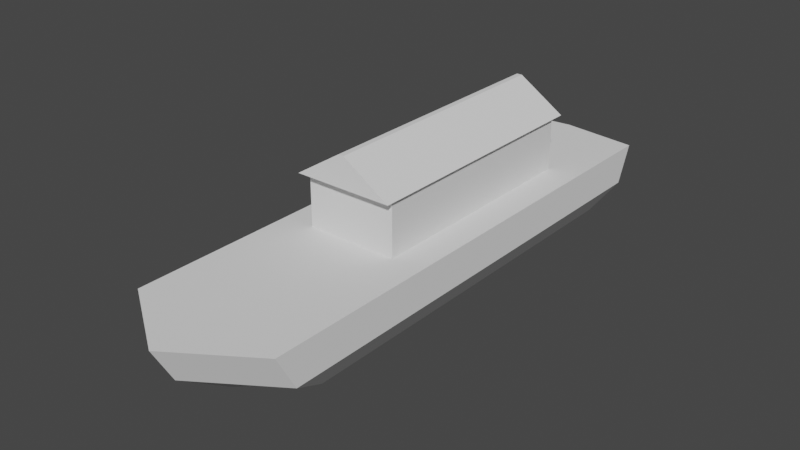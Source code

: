 # Source: ship.blend  (saved by Blender 3.6.11; exported with 4.5.12 LTS)
import bpy
from mathutils import Matrix  # noqa: F401  (used for matrix-valued properties, if any)

bpy.ops.wm.read_factory_settings(use_empty=True)
scene = bpy.context.scene
scene.name = 'Scene'

# ---- collections
col_collection = bpy.data.collections.new('Collection'); scene.collection.children.link(col_collection)

# ---- world
world_world = bpy.data.worlds.new('World'); scene.world = world_world
world_world.use_nodes = True; world_world.node_tree.nodes.clear()
_N = world_world.node_tree.nodes; _L = world_world.node_tree.links
n0 = _N.new('ShaderNodeOutputWorld'); n0.name = 'World Output'; n0.location = (300, 300)
n1 = _N.new('ShaderNodeBackground'); n1.name = 'Background'; n1.location = (10, 300)
n1.inputs[0].default_value = (0.05088, 0.05088, 0.05088, 1.0)
_L.new(n1.outputs[0], n0.inputs[0])
n0.is_active_output = True
world_world.color = (0.05088, 0.05088, 0.05088)
world_world.use_sun_shadow = False
world_world.sun_shadow_jitter_overblur = 0.0

# ---- meshes
me_cube = bpy.data.meshes.new('Cube')
me_cube.from_pydata([(-0.09856, -6.0, -1.0), (-2.33, -8.0, 1.0), (-0.09856, 5.349, -0.999), (-2.33, 6.203, 0.9997), (0.09856, -6.0, -1.0), (2.33, -8.0, 1.0), (0.09856, 5.349, -0.999), (2.33, 6.203, 0.9997), (-1.64, -6.5, 0.0), (-1.64, 5.776, 0.000348), (1.64, 5.776, 0.000348), (1.64, -6.5, 0.0), (-2.33, -8.6, 2.1), (-2.33, 6.672, 2.099), (2.33, 6.672, 2.099), (2.33, -8.6, 2.1), (-1.387, -3.572, 2.1), (-1.387, 3.572, 2.1), (1.387, 3.572, 2.1), (1.387, -3.572, 2.1), (-1.387, -3.572, 3.73), (-1.387, 3.572, 3.73), (1.387, 3.572, 3.73), (1.387, -3.572, 3.73), (-1.506, -3.877, 3.73), (-1.506, 3.877, 3.73), (1.506, 3.877, 3.73), (1.506, -3.877, 3.73), (-0.08285, -3.877, 4.643), (-0.08285, 3.877, 4.643), (0.08285, 3.877, 4.643), (0.08285, -3.877, 4.643), (-2.33, -8.6, 2.1), (2.33, -8.6, 2.1), (1.233e-17, 5.349, -0.999), (-3.839e-18, 6.466, 0.9997), (0.0, -6.0, -1.0), (0.0, -9.538, 1.0), (0.0, -8.038, 0.0), (4.244e-18, 6.039, 0.000348), (-1.273e-17, 6.935, 2.099), (0.0, -10.14, 2.1), (0.0, 3.572, 2.1), (0.0, -3.572, 2.1), (0.0, 3.572, 3.73), (0.0, -3.572, 3.73), (0.0, 3.877, 3.73), (0.0, -3.877, 3.73), (0.0, 3.877, 4.643), (0.0, -3.877, 4.643)], [(33, 32)], [(8, 1, 3, 9), (39, 35, 7, 10), (10, 7, 5, 11), (38, 37, 1, 8), (34, 6, 4, 36), (35, 3, 13, 40), (36, 38, 8, 0), (6, 10, 11, 4), (34, 39, 10, 6), (0, 8, 9, 2), (15, 14, 18, 19), (5, 7, 14, 15), (3, 1, 12, 13), (37, 5, 15, 41), (19, 18, 22, 23), (13, 12, 16, 17), (41, 15, 19, 43), (40, 13, 17, 42), (45, 23, 27, 47), (17, 16, 20, 21), (43, 19, 23, 45), (42, 17, 21, 44), (27, 26, 30, 31), (44, 21, 25, 46), (23, 22, 26, 27), (21, 20, 24, 25), (48, 29, 28, 49), (25, 24, 28, 29), (47, 27, 31, 49), (46, 25, 29, 48), (26, 46, 48, 30), (24, 47, 49, 28), (30, 48, 49, 31), (22, 44, 46, 26), (18, 42, 44, 22), (16, 43, 45, 20), (20, 45, 47, 24), (14, 40, 42, 18), (12, 41, 43, 16), (1, 37, 41, 12), (2, 9, 39, 34), (4, 11, 38, 36), (7, 35, 40, 14), (2, 34, 36, 0), (11, 5, 37, 38), (9, 3, 35, 39)])
_uv = me_cube.uv_layers.new(name='UVMap')
_uv.uv.foreach_set('vector', [0.5, 0.0, 0.625, 0.0, 0.625, 0.25, 0.5, 0.25, 0.5, 0.375, 0.625, 0.375, 0.625, 0.5, 0.5, 0.5, 0.5, 0.5, 0.625, 0.5, 0.625, 0.75, 0.5, 0.75, 0.5, 0.875, 0.625, 0.875, 0.625, 1.0, 0.5, 1.0, 0.25, 0.5, 0.375, 0.5, 0.375, 0.75, 0.25, 0.75, 0.625, 0.375, 0.625, 0.25, 0.625, 0.25, 0.625, 0.375, 0.375, 0.875, 0.5, 0.875, 0.5, 1.0, 0.375, 1.0, 0.375, 0.5, 0.5, 0.5, 0.5, 0.75, 0.375, 0.75, 0.375, 0.375, 0.5, 0.375, 0.5, 0.5, 0.375, 0.5, 0.375, 0.0, 0.5, 0.0, 0.5, 0.25, 0.375, 0.25, 0.625, 0.75, 0.625, 0.5, 0.625, 0.5, 0.625, 0.75, 0.625, 0.75, 0.625, 0.5, 0.625, 0.5, 0.625, 0.75, 0.625, 0.25, 0.625, 0.0, 0.625, 0.0, 0.625, 0.25, 0.625, 0.875, 0.625, 0.75, 0.625, 0.75, 0.625, 0.875, 0.625, 0.75, 0.625, 0.5, 0.625, 0.5, 0.625, 0.75, 0.625, 0.25, 0.625, 0.0, 0.625, 0.0, 0.625, 0.25, 0.625, 0.875, 0.625, 0.75, 0.625, 0.75, 0.625, 0.875, 0.625, 0.375, 0.625, 0.25, 0.625, 0.25, 0.625, 0.375, 0.625, 0.875, 0.625, 0.75, 0.625, 0.75, 0.625, 0.875, 0.625, 0.25, 0.625, 0.0, 0.625, 0.0, 0.625, 0.25, 0.625, 0.875, 0.625, 0.75, 0.625, 0.75, 0.625, 0.875, 0.625, 0.375, 0.625, 0.25, 0.625, 0.25, 0.625, 0.375, 0.625, 0.75, 0.625, 0.5, 0.625, 0.5, 0.625, 0.75, 0.625, 0.375, 0.625, 0.25, 0.625, 0.25, 0.625, 0.375, 0.625, 0.75, 0.625, 0.5, 0.625, 0.5, 0.625, 0.75, 0.625, 0.25, 0.625, 0.0, 0.625, 0.0, 0.625, 0.25, 0.75, 0.5, 0.875, 0.5, 0.875, 0.75, 0.75, 0.75, 0.625, 0.25, 0.625, 0.0, 0.625, 0.0, 0.625, 0.25, 0.625, 0.875, 0.625, 0.75, 0.625, 0.75, 0.625, 0.875, 0.625, 0.375, 0.625, 0.25, 0.625, 0.25, 0.625, 0.375, 0.625, 0.5, 0.625, 0.375, 0.625, 0.375, 0.625, 0.5, 0.625, 1.0, 0.625, 0.875, 0.625, 0.875, 0.625, 1.0, 0.625, 0.5, 0.75, 0.5, 0.75, 0.75, 0.625, 0.75, 0.625, 0.5, 0.625, 0.375, 0.625, 0.375, 0.625, 0.5, 0.625, 0.5, 0.625, 0.375, 0.625, 0.375, 0.625, 0.5, 0.625, 1.0, 0.625, 0.875, 0.625, 0.875, 0.625, 1.0, 0.625, 1.0, 0.625, 0.875, 0.625, 0.875, 0.625, 1.0, 0.625, 0.5, 0.625, 0.375, 0.625, 0.375, 0.625, 0.5, 0.625, 1.0, 0.625, 0.875, 0.625, 0.875, 0.625, 1.0, 0.625, 1.0, 0.625, 0.875, 0.625, 0.875, 0.625, 1.0, 0.375, 0.25, 0.5, 0.25, 0.5, 0.375, 0.375, 0.375, 0.375, 0.75, 0.5, 0.75, 0.5, 0.875, 0.375, 0.875, 0.625, 0.5, 0.625, 0.375, 0.625, 0.375, 0.625, 0.5, 0.125, 0.5, 0.25, 0.5, 0.25, 0.75, 0.125, 0.75, 0.5, 0.75, 0.625, 0.75, 0.625, 0.875, 0.5, 0.875, 0.5, 0.25, 0.625, 0.25, 0.625, 0.375, 0.5, 0.375])
me_cube.update()

# ---- objects
ob_cube = bpy.data.objects.new('Cube', me_cube)

# ---- transforms, parenting, visibility, modifiers, constraints
ob_cube.location = (0.0, 0.0, 0.0)

# ---- collection membership
col_collection.objects.link(ob_cube)

# ---- scene / render settings (as saved in the file)
scene.frame_start = 1; scene.frame_end = 250; scene.frame_set(1)
scene.render.engine = 'BLENDER_EEVEE_NEXT'
scene.cycles.sampling_pattern = 'TABULATED_SOBOL'
scene.view_settings.view_transform = 'Filmic'
bpy.context.view_layer.update()

# ---- added for rendering (the .blend has no active camera and no usable light): camera, sun
cam_auto = bpy.data.cameras.new('AutoCamera')
cam_auto.lens = 50.0
cam_auto.sensor_width = 36.0
cam_auto.clip_end = 1000.0
ob_auto_camera = bpy.data.objects.new('AutoCamera', cam_auto)
scene.collection.objects.link(ob_auto_camera)
ob_auto_camera.location = (17.1862, -22.2248, 15.5703)
ob_auto_camera.rotation_euler = (1.09748, -7.21219e-08, 0.694738)
scene.camera = ob_auto_camera
light_auto_sun = bpy.data.lights.new('AutoSun', 'SUN')
light_auto_sun.energy = 3.0
light_auto_sun.angle = 0.0523599
ob_auto_sun = bpy.data.objects.new('AutoSun', light_auto_sun)
scene.collection.objects.link(ob_auto_sun)
ob_auto_sun.rotation_euler = (0.872665, 0.174533, 0.523599)
bpy.context.view_layer.update()
